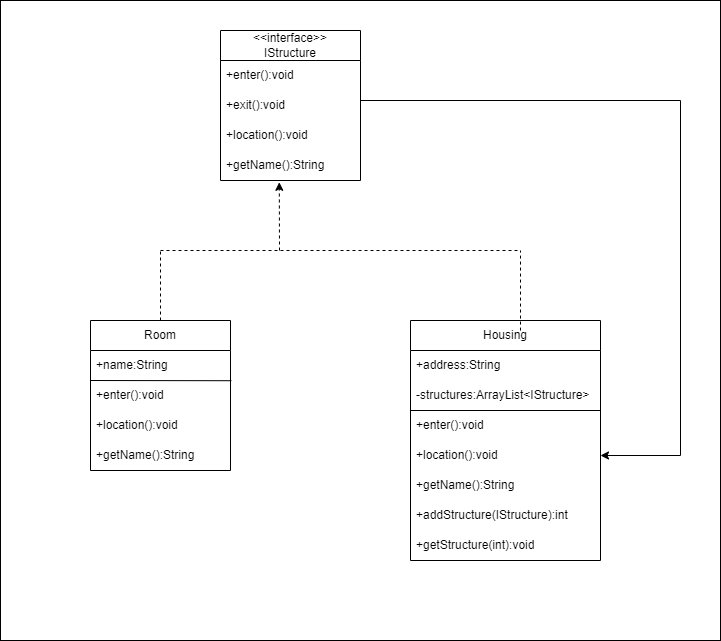

The diagram above was exported from draw.io. Its source (the exported page's mxGraphModel, read from the mxfile embedded in the PNG):
<mxGraphModel dx="1050" dy="638" grid="1" gridSize="10" guides="1" tooltips="1" connect="1" arrows="1" fold="1" page="1" pageScale="1" pageWidth="850" pageHeight="1100" math="0" shadow="0">
  <root>
    <mxCell id="0" />
    <mxCell id="1" parent="0" />
    <mxCell id="lSQ9ELBnczFdsh7sy7fK-2" value="" style="rounded=0;whiteSpace=wrap;html=1;" vertex="1" parent="1">
      <mxGeometry x="80" y="70" width="720" height="640" as="geometry" />
    </mxCell>
    <mxCell id="1WvsXFfzIFrt_yOIvKQC-1" value="&amp;lt;&amp;lt;interface&amp;gt;&amp;gt;&lt;br&gt;IStructure" style="swimlane;fontStyle=0;childLayout=stackLayout;horizontal=1;startSize=30;horizontalStack=0;resizeParent=1;resizeParentMax=0;resizeLast=0;collapsible=1;marginBottom=0;whiteSpace=wrap;html=1;" parent="1" vertex="1">
      <mxGeometry x="300" y="100" width="140" height="150" as="geometry" />
    </mxCell>
    <mxCell id="1WvsXFfzIFrt_yOIvKQC-2" value="+enter():void" style="text;strokeColor=none;fillColor=none;align=left;verticalAlign=middle;spacingLeft=4;spacingRight=4;overflow=hidden;points=[[0,0.5],[1,0.5]];portConstraint=eastwest;rotatable=0;whiteSpace=wrap;html=1;" parent="1WvsXFfzIFrt_yOIvKQC-1" vertex="1">
      <mxGeometry y="30" width="140" height="30" as="geometry" />
    </mxCell>
    <mxCell id="1WvsXFfzIFrt_yOIvKQC-3" value="+exit():void" style="text;strokeColor=none;fillColor=none;align=left;verticalAlign=middle;spacingLeft=4;spacingRight=4;overflow=hidden;points=[[0,0.5],[1,0.5]];portConstraint=eastwest;rotatable=0;whiteSpace=wrap;html=1;" parent="1WvsXFfzIFrt_yOIvKQC-1" vertex="1">
      <mxGeometry y="60" width="140" height="30" as="geometry" />
    </mxCell>
    <mxCell id="1WvsXFfzIFrt_yOIvKQC-4" value="+location():void" style="text;strokeColor=none;fillColor=none;align=left;verticalAlign=middle;spacingLeft=4;spacingRight=4;overflow=hidden;points=[[0,0.5],[1,0.5]];portConstraint=eastwest;rotatable=0;whiteSpace=wrap;html=1;" parent="1WvsXFfzIFrt_yOIvKQC-1" vertex="1">
      <mxGeometry y="90" width="140" height="30" as="geometry" />
    </mxCell>
    <mxCell id="1WvsXFfzIFrt_yOIvKQC-5" value="+getName():String" style="text;strokeColor=none;fillColor=none;align=left;verticalAlign=middle;spacingLeft=4;spacingRight=4;overflow=hidden;points=[[0,0.5],[1,0.5]];portConstraint=eastwest;rotatable=0;whiteSpace=wrap;html=1;" parent="1WvsXFfzIFrt_yOIvKQC-1" vertex="1">
      <mxGeometry y="120" width="140" height="30" as="geometry" />
    </mxCell>
    <mxCell id="1WvsXFfzIFrt_yOIvKQC-6" value="Room" style="swimlane;fontStyle=0;childLayout=stackLayout;horizontal=1;startSize=30;horizontalStack=0;resizeParent=1;resizeParentMax=0;resizeLast=0;collapsible=1;marginBottom=0;whiteSpace=wrap;html=1;" parent="1" vertex="1">
      <mxGeometry x="170" y="390" width="140" height="150" as="geometry" />
    </mxCell>
    <mxCell id="1WvsXFfzIFrt_yOIvKQC-7" value="+name:String" style="text;strokeColor=none;fillColor=none;align=left;verticalAlign=middle;spacingLeft=4;spacingRight=4;overflow=hidden;points=[[0,0.5],[1,0.5]];portConstraint=eastwest;rotatable=0;whiteSpace=wrap;html=1;" parent="1WvsXFfzIFrt_yOIvKQC-6" vertex="1">
      <mxGeometry y="30" width="140" height="30" as="geometry" />
    </mxCell>
    <mxCell id="1WvsXFfzIFrt_yOIvKQC-20" value="" style="endArrow=none;html=1;rounded=0;entryX=1.006;entryY=0.007;entryDx=0;entryDy=0;entryPerimeter=0;" parent="1WvsXFfzIFrt_yOIvKQC-6" target="1WvsXFfzIFrt_yOIvKQC-8" edge="1">
      <mxGeometry width="50" height="50" relative="1" as="geometry">
        <mxPoint y="60" as="sourcePoint" />
        <mxPoint x="150" y="60" as="targetPoint" />
      </mxGeometry>
    </mxCell>
    <mxCell id="1WvsXFfzIFrt_yOIvKQC-8" value="+enter():void" style="text;strokeColor=none;fillColor=none;align=left;verticalAlign=middle;spacingLeft=4;spacingRight=4;overflow=hidden;points=[[0,0.5],[1,0.5]];portConstraint=eastwest;rotatable=0;whiteSpace=wrap;html=1;" parent="1WvsXFfzIFrt_yOIvKQC-6" vertex="1">
      <mxGeometry y="60" width="140" height="30" as="geometry" />
    </mxCell>
    <mxCell id="1WvsXFfzIFrt_yOIvKQC-9" value="+location():void" style="text;strokeColor=none;fillColor=none;align=left;verticalAlign=middle;spacingLeft=4;spacingRight=4;overflow=hidden;points=[[0,0.5],[1,0.5]];portConstraint=eastwest;rotatable=0;whiteSpace=wrap;html=1;" parent="1WvsXFfzIFrt_yOIvKQC-6" vertex="1">
      <mxGeometry y="90" width="140" height="30" as="geometry" />
    </mxCell>
    <mxCell id="1WvsXFfzIFrt_yOIvKQC-11" value="+getName():String" style="text;strokeColor=none;fillColor=none;align=left;verticalAlign=middle;spacingLeft=4;spacingRight=4;overflow=hidden;points=[[0,0.5],[1,0.5]];portConstraint=eastwest;rotatable=0;whiteSpace=wrap;html=1;" parent="1WvsXFfzIFrt_yOIvKQC-6" vertex="1">
      <mxGeometry y="120" width="140" height="30" as="geometry" />
    </mxCell>
    <mxCell id="1WvsXFfzIFrt_yOIvKQC-12" value="Housing" style="swimlane;fontStyle=0;childLayout=stackLayout;horizontal=1;startSize=30;horizontalStack=0;resizeParent=1;resizeParentMax=0;resizeLast=0;collapsible=1;marginBottom=0;whiteSpace=wrap;html=1;" parent="1" vertex="1">
      <mxGeometry x="490" y="390" width="190" height="240" as="geometry" />
    </mxCell>
    <mxCell id="1WvsXFfzIFrt_yOIvKQC-13" value="+address:String" style="text;strokeColor=none;fillColor=none;align=left;verticalAlign=middle;spacingLeft=4;spacingRight=4;overflow=hidden;points=[[0,0.5],[1,0.5]];portConstraint=eastwest;rotatable=0;whiteSpace=wrap;html=1;" parent="1WvsXFfzIFrt_yOIvKQC-12" vertex="1">
      <mxGeometry y="30" width="190" height="30" as="geometry" />
    </mxCell>
    <mxCell id="1WvsXFfzIFrt_yOIvKQC-14" value="-structures:ArrayList&amp;lt;IStructure&amp;gt;" style="text;strokeColor=none;fillColor=none;align=left;verticalAlign=middle;spacingLeft=4;spacingRight=4;overflow=hidden;points=[[0,0.5],[1,0.5]];portConstraint=eastwest;rotatable=0;whiteSpace=wrap;html=1;" parent="1WvsXFfzIFrt_yOIvKQC-12" vertex="1">
      <mxGeometry y="60" width="190" height="30" as="geometry" />
    </mxCell>
    <mxCell id="1WvsXFfzIFrt_yOIvKQC-21" value="" style="endArrow=none;html=1;rounded=0;" parent="1WvsXFfzIFrt_yOIvKQC-12" edge="1">
      <mxGeometry width="50" height="50" relative="1" as="geometry">
        <mxPoint y="90" as="sourcePoint" />
        <mxPoint x="190" y="90" as="targetPoint" />
      </mxGeometry>
    </mxCell>
    <mxCell id="1WvsXFfzIFrt_yOIvKQC-15" value="+enter():void" style="text;strokeColor=none;fillColor=none;align=left;verticalAlign=middle;spacingLeft=4;spacingRight=4;overflow=hidden;points=[[0,0.5],[1,0.5]];portConstraint=eastwest;rotatable=0;whiteSpace=wrap;html=1;" parent="1WvsXFfzIFrt_yOIvKQC-12" vertex="1">
      <mxGeometry y="90" width="190" height="30" as="geometry" />
    </mxCell>
    <mxCell id="1WvsXFfzIFrt_yOIvKQC-16" value="+location():void" style="text;strokeColor=none;fillColor=none;align=left;verticalAlign=middle;spacingLeft=4;spacingRight=4;overflow=hidden;points=[[0,0.5],[1,0.5]];portConstraint=eastwest;rotatable=0;whiteSpace=wrap;html=1;" parent="1WvsXFfzIFrt_yOIvKQC-12" vertex="1">
      <mxGeometry y="120" width="190" height="30" as="geometry" />
    </mxCell>
    <mxCell id="1WvsXFfzIFrt_yOIvKQC-17" value="+getName():String" style="text;strokeColor=none;fillColor=none;align=left;verticalAlign=middle;spacingLeft=4;spacingRight=4;overflow=hidden;points=[[0,0.5],[1,0.5]];portConstraint=eastwest;rotatable=0;whiteSpace=wrap;html=1;" parent="1WvsXFfzIFrt_yOIvKQC-12" vertex="1">
      <mxGeometry y="150" width="190" height="30" as="geometry" />
    </mxCell>
    <mxCell id="1WvsXFfzIFrt_yOIvKQC-18" value="+addStructure(IStructure):int" style="text;strokeColor=none;fillColor=none;align=left;verticalAlign=middle;spacingLeft=4;spacingRight=4;overflow=hidden;points=[[0,0.5],[1,0.5]];portConstraint=eastwest;rotatable=0;whiteSpace=wrap;html=1;" parent="1WvsXFfzIFrt_yOIvKQC-12" vertex="1">
      <mxGeometry y="180" width="190" height="30" as="geometry" />
    </mxCell>
    <mxCell id="1WvsXFfzIFrt_yOIvKQC-19" value="+getStructure(int):void" style="text;strokeColor=none;fillColor=none;align=left;verticalAlign=middle;spacingLeft=4;spacingRight=4;overflow=hidden;points=[[0,0.5],[1,0.5]];portConstraint=eastwest;rotatable=0;whiteSpace=wrap;html=1;" parent="1WvsXFfzIFrt_yOIvKQC-12" vertex="1">
      <mxGeometry y="210" width="190" height="30" as="geometry" />
    </mxCell>
    <mxCell id="1WvsXFfzIFrt_yOIvKQC-22" value="" style="endArrow=none;dashed=1;html=1;rounded=0;exitX=0.5;exitY=0;exitDx=0;exitDy=0;" parent="1" source="1WvsXFfzIFrt_yOIvKQC-6" edge="1">
      <mxGeometry width="50" height="50" relative="1" as="geometry">
        <mxPoint x="400" y="400" as="sourcePoint" />
        <mxPoint x="240" y="320" as="targetPoint" />
      </mxGeometry>
    </mxCell>
    <mxCell id="1WvsXFfzIFrt_yOIvKQC-23" value="" style="endArrow=none;dashed=1;html=1;rounded=0;" parent="1" edge="1">
      <mxGeometry width="50" height="50" relative="1" as="geometry">
        <mxPoint x="240" y="320" as="sourcePoint" />
        <mxPoint x="600" y="320" as="targetPoint" />
      </mxGeometry>
    </mxCell>
    <mxCell id="1WvsXFfzIFrt_yOIvKQC-26" value="" style="endArrow=none;dashed=1;html=1;rounded=0;exitX=0.579;exitY=0.042;exitDx=0;exitDy=0;exitPerimeter=0;" parent="1" source="1WvsXFfzIFrt_yOIvKQC-12" edge="1">
      <mxGeometry width="50" height="50" relative="1" as="geometry">
        <mxPoint x="400" y="400" as="sourcePoint" />
        <mxPoint x="600" y="320" as="targetPoint" />
      </mxGeometry>
    </mxCell>
    <mxCell id="1WvsXFfzIFrt_yOIvKQC-32" value="" style="endArrow=classic;html=1;rounded=0;entryX=1;entryY=0.5;entryDx=0;entryDy=0;" parent="1" target="1WvsXFfzIFrt_yOIvKQC-16" edge="1">
      <mxGeometry width="50" height="50" relative="1" as="geometry">
        <mxPoint x="440" y="170" as="sourcePoint" />
        <mxPoint x="720" y="520" as="targetPoint" />
        <Array as="points">
          <mxPoint x="760" y="170" />
          <mxPoint x="760" y="525" />
        </Array>
      </mxGeometry>
    </mxCell>
    <mxCell id="lSQ9ELBnczFdsh7sy7fK-1" value="" style="endArrow=classic;html=1;rounded=0;entryX=0.42;entryY=1.06;entryDx=0;entryDy=0;entryPerimeter=0;dashed=1;" edge="1" parent="1" target="1WvsXFfzIFrt_yOIvKQC-5">
      <mxGeometry width="50" height="50" relative="1" as="geometry">
        <mxPoint x="359" y="320" as="sourcePoint" />
        <mxPoint x="800" y="462" as="targetPoint" />
      </mxGeometry>
    </mxCell>
  </root>
</mxGraphModel>